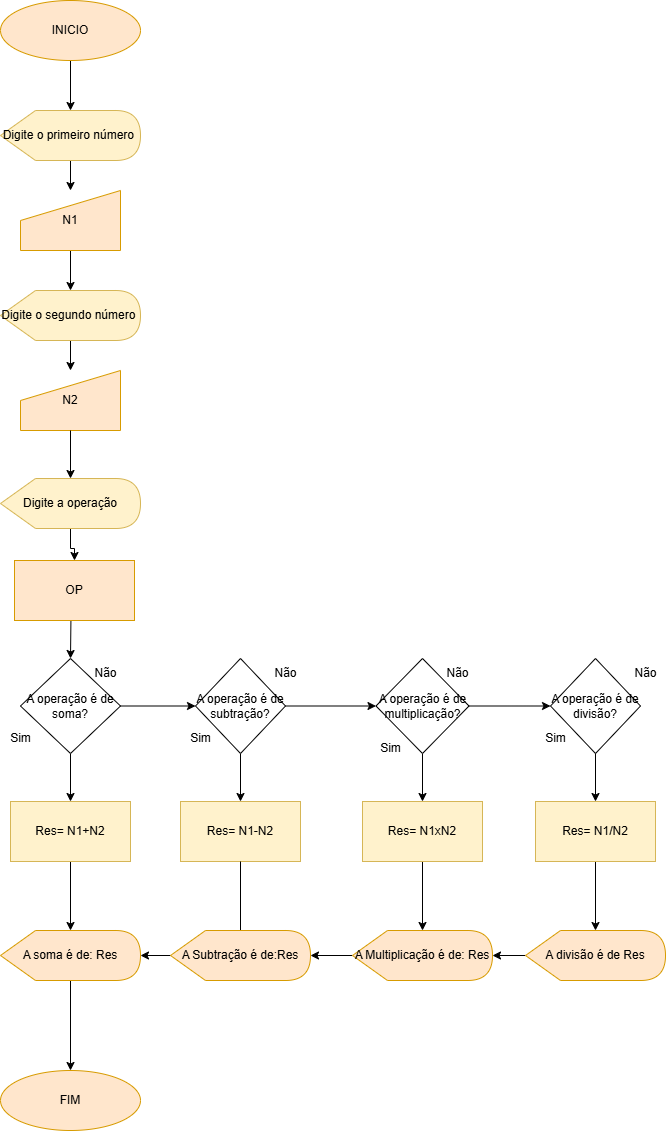

The diagram above was exported from draw.io. Its source (the exported page's mxGraphModel, read from the mxfile embedded in the PNG):
<mxGraphModel dx="1275" dy="570" grid="1" gridSize="10" guides="1" tooltips="1" connect="1" arrows="1" fold="1" page="1" pageScale="1" pageWidth="827" pageHeight="1169" math="0" shadow="0">
  <root>
    <mxCell id="0" />
    <mxCell id="1" parent="0" />
    <mxCell id="gUrUFAVfZ8cEwEizH6o_-2" value="" style="edgeStyle=orthogonalEdgeStyle;rounded=0;orthogonalLoop=1;jettySize=auto;html=1;" parent="1" source="Iw8THURgAeOsnBZ9CSe--1" target="gUrUFAVfZ8cEwEizH6o_-1" edge="1">
      <mxGeometry relative="1" as="geometry" />
    </mxCell>
    <mxCell id="Iw8THURgAeOsnBZ9CSe--1" value="INICIO" style="ellipse;whiteSpace=wrap;html=1;fillColor=#ffe6cc;strokeColor=#d79b00;" parent="1" vertex="1">
      <mxGeometry x="340" y="10" width="140" height="60" as="geometry" />
    </mxCell>
    <mxCell id="gUrUFAVfZ8cEwEizH6o_-4" value="" style="edgeStyle=orthogonalEdgeStyle;rounded=0;orthogonalLoop=1;jettySize=auto;html=1;" parent="1" source="gUrUFAVfZ8cEwEizH6o_-1" target="gUrUFAVfZ8cEwEizH6o_-3" edge="1">
      <mxGeometry relative="1" as="geometry" />
    </mxCell>
    <mxCell id="gUrUFAVfZ8cEwEizH6o_-1" value="Digite o primeiro número&amp;nbsp;" style="shape=display;whiteSpace=wrap;html=1;fillColor=#fff2cc;strokeColor=#d6b656;" parent="1" vertex="1">
      <mxGeometry x="340" y="120" width="140" height="50" as="geometry" />
    </mxCell>
    <mxCell id="gUrUFAVfZ8cEwEizH6o_-7" value="" style="edgeStyle=orthogonalEdgeStyle;rounded=0;orthogonalLoop=1;jettySize=auto;html=1;" parent="1" source="gUrUFAVfZ8cEwEizH6o_-3" target="gUrUFAVfZ8cEwEizH6o_-6" edge="1">
      <mxGeometry relative="1" as="geometry" />
    </mxCell>
    <mxCell id="gUrUFAVfZ8cEwEizH6o_-3" value="N1" style="shape=manualInput;whiteSpace=wrap;html=1;fillColor=#ffe6cc;strokeColor=#d79b00;" parent="1" vertex="1">
      <mxGeometry x="360" y="200" width="100" height="60" as="geometry" />
    </mxCell>
    <mxCell id="gUrUFAVfZ8cEwEizH6o_-9" value="" style="edgeStyle=orthogonalEdgeStyle;rounded=0;orthogonalLoop=1;jettySize=auto;html=1;" parent="1" source="gUrUFAVfZ8cEwEizH6o_-6" target="gUrUFAVfZ8cEwEizH6o_-8" edge="1">
      <mxGeometry relative="1" as="geometry" />
    </mxCell>
    <mxCell id="gUrUFAVfZ8cEwEizH6o_-6" value="Digite o segundo número&amp;nbsp;" style="shape=display;whiteSpace=wrap;html=1;fillColor=#fff2cc;strokeColor=#d6b656;" parent="1" vertex="1">
      <mxGeometry x="340" y="300" width="140" height="50" as="geometry" />
    </mxCell>
    <mxCell id="gUrUFAVfZ8cEwEizH6o_-11" value="" style="edgeStyle=orthogonalEdgeStyle;rounded=0;orthogonalLoop=1;jettySize=auto;html=1;" parent="1" source="dU_FLvGwzpju44vLKcWp-2" target="gUrUFAVfZ8cEwEizH6o_-10" edge="1">
      <mxGeometry relative="1" as="geometry" />
    </mxCell>
    <mxCell id="gUrUFAVfZ8cEwEizH6o_-8" value="N2" style="shape=manualInput;whiteSpace=wrap;html=1;fillColor=#ffe6cc;strokeColor=#d79b00;" parent="1" vertex="1">
      <mxGeometry x="360" y="380" width="100" height="60" as="geometry" />
    </mxCell>
    <mxCell id="gUrUFAVfZ8cEwEizH6o_-13" value="" style="edgeStyle=orthogonalEdgeStyle;rounded=0;orthogonalLoop=1;jettySize=auto;html=1;" parent="1" source="gUrUFAVfZ8cEwEizH6o_-10" target="gUrUFAVfZ8cEwEizH6o_-12" edge="1">
      <mxGeometry relative="1" as="geometry" />
    </mxCell>
    <mxCell id="gUrUFAVfZ8cEwEizH6o_-10" value="Res= N1+N2" style="rounded=0;whiteSpace=wrap;html=1;fillColor=#fff2cc;strokeColor=#d6b656;" parent="1" vertex="1">
      <mxGeometry x="350" y="811" width="120" height="60" as="geometry" />
    </mxCell>
    <mxCell id="gUrUFAVfZ8cEwEizH6o_-15" value="" style="edgeStyle=orthogonalEdgeStyle;rounded=0;orthogonalLoop=1;jettySize=auto;html=1;" parent="1" source="gUrUFAVfZ8cEwEizH6o_-12" target="gUrUFAVfZ8cEwEizH6o_-14" edge="1">
      <mxGeometry relative="1" as="geometry" />
    </mxCell>
    <mxCell id="gUrUFAVfZ8cEwEizH6o_-12" value="A soma é de: Res" style="shape=display;whiteSpace=wrap;html=1;fillColor=#ffe6cc;strokeColor=#d79b00;" parent="1" vertex="1">
      <mxGeometry x="340" y="940" width="140" height="50" as="geometry" />
    </mxCell>
    <mxCell id="gUrUFAVfZ8cEwEizH6o_-14" value="FIM" style="ellipse;whiteSpace=wrap;html=1;fillColor=#ffe6cc;strokeColor=#d79b00;" parent="1" vertex="1">
      <mxGeometry x="340" y="1080" width="140" height="60" as="geometry" />
    </mxCell>
    <mxCell id="dU_FLvGwzpju44vLKcWp-1" value="" style="edgeStyle=orthogonalEdgeStyle;rounded=0;orthogonalLoop=1;jettySize=auto;html=1;" parent="1" target="dU_FLvGwzpju44vLKcWp-2" edge="1">
      <mxGeometry relative="1" as="geometry">
        <mxPoint x="410" y="577" as="sourcePoint" />
        <mxPoint x="410" y="549" as="targetPoint" />
      </mxGeometry>
    </mxCell>
    <mxCell id="dU_FLvGwzpju44vLKcWp-6" value="" style="edgeStyle=orthogonalEdgeStyle;rounded=0;orthogonalLoop=1;jettySize=auto;html=1;" parent="1" source="dU_FLvGwzpju44vLKcWp-2" target="dU_FLvGwzpju44vLKcWp-5" edge="1">
      <mxGeometry relative="1" as="geometry" />
    </mxCell>
    <mxCell id="dU_FLvGwzpju44vLKcWp-2" value="A operação é de soma?" style="rhombus;whiteSpace=wrap;html=1;" parent="1" vertex="1">
      <mxGeometry x="360" y="668" width="100" height="95" as="geometry" />
    </mxCell>
    <mxCell id="dU_FLvGwzpju44vLKcWp-3" value="Sim" style="text;html=1;align=center;verticalAlign=middle;resizable=0;points=[];autosize=1;strokeColor=none;fillColor=none;" parent="1" vertex="1">
      <mxGeometry x="340" y="733" width="40" height="30" as="geometry" />
    </mxCell>
    <mxCell id="dU_FLvGwzpju44vLKcWp-4" value="Não" style="text;html=1;align=center;verticalAlign=middle;resizable=0;points=[];autosize=1;strokeColor=none;fillColor=none;" parent="1" vertex="1">
      <mxGeometry x="435" y="498" width="50" height="30" as="geometry" />
    </mxCell>
    <mxCell id="dU_FLvGwzpju44vLKcWp-15" value="" style="edgeStyle=orthogonalEdgeStyle;rounded=0;orthogonalLoop=1;jettySize=auto;html=1;" parent="1" source="dU_FLvGwzpju44vLKcWp-5" target="dU_FLvGwzpju44vLKcWp-12" edge="1">
      <mxGeometry relative="1" as="geometry" />
    </mxCell>
    <mxCell id="dU_FLvGwzpju44vLKcWp-50" style="edgeStyle=orthogonalEdgeStyle;rounded=0;orthogonalLoop=1;jettySize=auto;html=1;exitX=1;exitY=0.5;exitDx=0;exitDy=0;entryX=0;entryY=0.5;entryDx=0;entryDy=0;" parent="1" source="dU_FLvGwzpju44vLKcWp-5" target="dU_FLvGwzpju44vLKcWp-25" edge="1">
      <mxGeometry relative="1" as="geometry" />
    </mxCell>
    <mxCell id="dU_FLvGwzpju44vLKcWp-5" value="A operação é de subtração?" style="rhombus;whiteSpace=wrap;html=1;" parent="1" vertex="1">
      <mxGeometry x="535" y="668" width="90" height="95" as="geometry" />
    </mxCell>
    <mxCell id="dU_FLvGwzpju44vLKcWp-8" value="Sim" style="text;html=1;align=center;verticalAlign=middle;resizable=0;points=[];autosize=1;strokeColor=none;fillColor=none;" parent="1" vertex="1">
      <mxGeometry x="520" y="733" width="40" height="30" as="geometry" />
    </mxCell>
    <mxCell id="dU_FLvGwzpju44vLKcWp-10" value="" style="edgeStyle=orthogonalEdgeStyle;rounded=0;orthogonalLoop=1;jettySize=auto;html=1;" parent="1" source="gUrUFAVfZ8cEwEizH6o_-8" target="dU_FLvGwzpju44vLKcWp-9" edge="1">
      <mxGeometry relative="1" as="geometry">
        <mxPoint x="410" y="440" as="sourcePoint" />
        <mxPoint x="410" y="505" as="targetPoint" />
      </mxGeometry>
    </mxCell>
    <mxCell id="dU_FLvGwzpju44vLKcWp-37" value="" style="edgeStyle=orthogonalEdgeStyle;rounded=0;orthogonalLoop=1;jettySize=auto;html=1;" parent="1" source="dU_FLvGwzpju44vLKcWp-9" target="dU_FLvGwzpju44vLKcWp-36" edge="1">
      <mxGeometry relative="1" as="geometry" />
    </mxCell>
    <mxCell id="dU_FLvGwzpju44vLKcWp-9" value="Digite a operação" style="shape=display;whiteSpace=wrap;html=1;fillColor=#fff2cc;strokeColor=#d6b656;" parent="1" vertex="1">
      <mxGeometry x="340" y="488" width="140" height="50" as="geometry" />
    </mxCell>
    <mxCell id="dU_FLvGwzpju44vLKcWp-12" value="Res= N1-N2" style="rounded=0;whiteSpace=wrap;html=1;fillColor=#fff2cc;strokeColor=#d6b656;" parent="1" vertex="1">
      <mxGeometry x="520" y="811" width="120" height="60" as="geometry" />
    </mxCell>
    <mxCell id="dU_FLvGwzpju44vLKcWp-16" style="edgeStyle=orthogonalEdgeStyle;rounded=0;orthogonalLoop=1;jettySize=auto;html=1;exitX=0.5;exitY=1;exitDx=0;exitDy=0;entryX=1;entryY=0.5;entryDx=0;entryDy=0;entryPerimeter=0;" parent="1" source="dU_FLvGwzpju44vLKcWp-12" target="gUrUFAVfZ8cEwEizH6o_-12" edge="1">
      <mxGeometry relative="1" as="geometry" />
    </mxCell>
    <mxCell id="dU_FLvGwzpju44vLKcWp-17" value="Não" style="text;html=1;align=center;verticalAlign=middle;resizable=0;points=[];autosize=1;strokeColor=none;fillColor=none;" parent="1" vertex="1">
      <mxGeometry x="420" y="668" width="50" height="30" as="geometry" />
    </mxCell>
    <mxCell id="dU_FLvGwzpju44vLKcWp-18" value="Não" style="text;html=1;align=center;verticalAlign=middle;resizable=0;points=[];autosize=1;strokeColor=none;fillColor=none;" parent="1" vertex="1">
      <mxGeometry x="600" y="668" width="50" height="30" as="geometry" />
    </mxCell>
    <mxCell id="dU_FLvGwzpju44vLKcWp-19" value="" style="edgeStyle=orthogonalEdgeStyle;rounded=0;orthogonalLoop=1;jettySize=auto;html=1;" parent="1" source="dU_FLvGwzpju44vLKcWp-20" target="dU_FLvGwzpju44vLKcWp-22" edge="1">
      <mxGeometry relative="1" as="geometry" />
    </mxCell>
    <mxCell id="dU_FLvGwzpju44vLKcWp-20" value="A operação é de divisão?" style="rhombus;whiteSpace=wrap;html=1;" parent="1" vertex="1">
      <mxGeometry x="890" y="668" width="90" height="95" as="geometry" />
    </mxCell>
    <mxCell id="dU_FLvGwzpju44vLKcWp-21" value="Sim" style="text;html=1;align=center;verticalAlign=middle;resizable=0;points=[];autosize=1;strokeColor=none;fillColor=none;" parent="1" vertex="1">
      <mxGeometry x="875" y="733" width="40" height="30" as="geometry" />
    </mxCell>
    <mxCell id="dU_FLvGwzpju44vLKcWp-44" value="" style="edgeStyle=orthogonalEdgeStyle;rounded=0;orthogonalLoop=1;jettySize=auto;html=1;" parent="1" source="dU_FLvGwzpju44vLKcWp-22" target="dU_FLvGwzpju44vLKcWp-38" edge="1">
      <mxGeometry relative="1" as="geometry" />
    </mxCell>
    <mxCell id="dU_FLvGwzpju44vLKcWp-22" value="Res= N1/N2" style="rounded=0;whiteSpace=wrap;html=1;fillColor=#fff2cc;strokeColor=#d6b656;" parent="1" vertex="1">
      <mxGeometry x="875" y="811" width="120" height="60" as="geometry" />
    </mxCell>
    <mxCell id="dU_FLvGwzpju44vLKcWp-23" value="Não" style="text;html=1;align=center;verticalAlign=middle;resizable=0;points=[];autosize=1;strokeColor=none;fillColor=none;" parent="1" vertex="1">
      <mxGeometry x="960" y="668" width="50" height="30" as="geometry" />
    </mxCell>
    <mxCell id="dU_FLvGwzpju44vLKcWp-24" value="" style="edgeStyle=orthogonalEdgeStyle;rounded=0;orthogonalLoop=1;jettySize=auto;html=1;" parent="1" source="dU_FLvGwzpju44vLKcWp-25" target="dU_FLvGwzpju44vLKcWp-27" edge="1">
      <mxGeometry relative="1" as="geometry" />
    </mxCell>
    <mxCell id="dU_FLvGwzpju44vLKcWp-51" style="edgeStyle=orthogonalEdgeStyle;rounded=0;orthogonalLoop=1;jettySize=auto;html=1;exitX=1;exitY=0.5;exitDx=0;exitDy=0;entryX=0;entryY=0.5;entryDx=0;entryDy=0;" parent="1" source="dU_FLvGwzpju44vLKcWp-25" target="dU_FLvGwzpju44vLKcWp-20" edge="1">
      <mxGeometry relative="1" as="geometry" />
    </mxCell>
    <mxCell id="dU_FLvGwzpju44vLKcWp-25" value="A operação é de multiplicação?" style="rhombus;whiteSpace=wrap;html=1;" parent="1" vertex="1">
      <mxGeometry x="715.5" y="668" width="93" height="95" as="geometry" />
    </mxCell>
    <mxCell id="dU_FLvGwzpju44vLKcWp-26" value="Sim" style="text;html=1;align=center;verticalAlign=middle;resizable=0;points=[];autosize=1;strokeColor=none;fillColor=none;" parent="1" vertex="1">
      <mxGeometry x="710" y="743" width="40" height="30" as="geometry" />
    </mxCell>
    <mxCell id="dU_FLvGwzpju44vLKcWp-46" value="" style="edgeStyle=orthogonalEdgeStyle;rounded=0;orthogonalLoop=1;jettySize=auto;html=1;" parent="1" source="dU_FLvGwzpju44vLKcWp-27" target="dU_FLvGwzpju44vLKcWp-39" edge="1">
      <mxGeometry relative="1" as="geometry" />
    </mxCell>
    <mxCell id="dU_FLvGwzpju44vLKcWp-27" value="Res= N1xN2" style="rounded=0;whiteSpace=wrap;html=1;fillColor=#fff2cc;strokeColor=#d6b656;" parent="1" vertex="1">
      <mxGeometry x="702" y="811" width="120" height="60" as="geometry" />
    </mxCell>
    <mxCell id="dU_FLvGwzpju44vLKcWp-28" value="Não" style="text;html=1;align=center;verticalAlign=middle;resizable=0;points=[];autosize=1;strokeColor=none;fillColor=none;" parent="1" vertex="1">
      <mxGeometry x="772" y="668" width="50" height="30" as="geometry" />
    </mxCell>
    <mxCell id="dU_FLvGwzpju44vLKcWp-36" value="OP" style="rounded=0;whiteSpace=wrap;html=1;fillColor=#ffe6cc;strokeColor=#d79b00;" parent="1" vertex="1">
      <mxGeometry x="354" y="570" width="120" height="60" as="geometry" />
    </mxCell>
    <mxCell id="dU_FLvGwzpju44vLKcWp-47" value="" style="edgeStyle=orthogonalEdgeStyle;rounded=0;orthogonalLoop=1;jettySize=auto;html=1;" parent="1" source="dU_FLvGwzpju44vLKcWp-39" target="dU_FLvGwzpju44vLKcWp-40" edge="1">
      <mxGeometry relative="1" as="geometry" />
    </mxCell>
    <mxCell id="dU_FLvGwzpju44vLKcWp-39" value="A Multiplicação é de: Res" style="shape=display;whiteSpace=wrap;html=1;fillColor=#ffe6cc;strokeColor=#d79b00;" parent="1" vertex="1">
      <mxGeometry x="692" y="940" width="140" height="50" as="geometry" />
    </mxCell>
    <mxCell id="dU_FLvGwzpju44vLKcWp-48" value="" style="edgeStyle=orthogonalEdgeStyle;rounded=0;orthogonalLoop=1;jettySize=auto;html=1;" parent="1" source="dU_FLvGwzpju44vLKcWp-38" target="dU_FLvGwzpju44vLKcWp-39" edge="1">
      <mxGeometry relative="1" as="geometry" />
    </mxCell>
    <mxCell id="dU_FLvGwzpju44vLKcWp-38" value="A divisão é de Res" style="shape=display;whiteSpace=wrap;html=1;fillColor=#ffe6cc;strokeColor=#d79b00;" parent="1" vertex="1">
      <mxGeometry x="865" y="940" width="140" height="50" as="geometry" />
    </mxCell>
    <mxCell id="dU_FLvGwzpju44vLKcWp-40" value="A Subtração é de:Res" style="shape=display;whiteSpace=wrap;html=1;fillColor=#ffe6cc;strokeColor=#d79b00;" parent="1" vertex="1">
      <mxGeometry x="510" y="940" width="140" height="50" as="geometry" />
    </mxCell>
  </root>
</mxGraphModel>